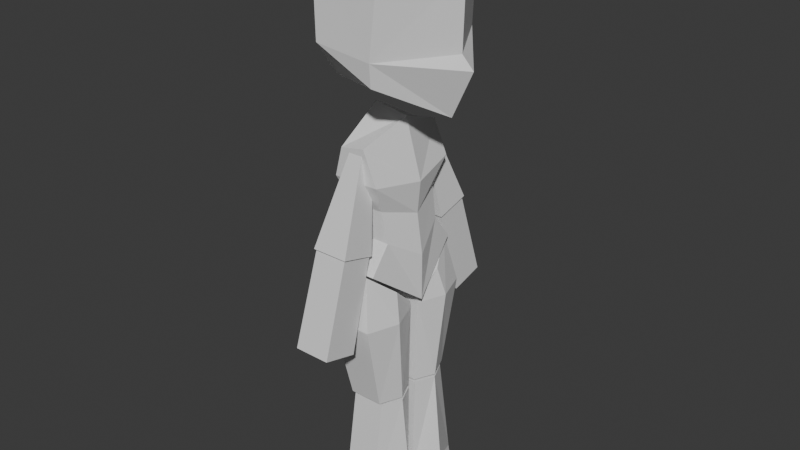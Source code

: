 # Source: base.blend  (saved by Blender 4.0.36; exported with 4.5.12 LTS)
import bpy
from mathutils import Matrix  # noqa: F401  (used for matrix-valued properties, if any)

bpy.ops.wm.read_factory_settings(use_empty=True)
scene = bpy.context.scene
scene.name = 'Scene'

# ---- collections
col_collection = bpy.data.collections.new('Collection'); scene.collection.children.link(col_collection)

# ---- materials (node trees are filled in below, after node groups)
mat_material = bpy.data.materials.new('Material')
mat_material.alpha_threshold = 0.0
mat_material.use_transparent_shadow = False
mat_material.roughness = 0.5
mat_material.line_color = (0.0, 0.0, 0.0, 1.0)

# ---- material node trees
mat_material.use_nodes = True; mat_material.node_tree.nodes.clear()
_N = mat_material.node_tree.nodes; _L = mat_material.node_tree.links
n0 = _N.new('ShaderNodeOutputMaterial'); n0.name = 'Material Output'; n0.location = (300, 300)
n1 = _N.new('ShaderNodeBsdfPrincipled'); n1.name = 'Principled BSDF'; n1.location = (10, 300)
n1.inputs[3].default_value = 1.45
_L.new(n1.outputs[0], n0.inputs[0])
n0.is_active_output = True

# ---- world
world_world = bpy.data.worlds.new('World'); scene.world = world_world
world_world.use_nodes = True; world_world.node_tree.nodes.clear()
_N = world_world.node_tree.nodes; _L = world_world.node_tree.links
n0 = _N.new('ShaderNodeOutputWorld'); n0.name = 'World Output'; n0.location = (300, 300)
n1 = _N.new('ShaderNodeBackground'); n1.name = 'Background'; n1.location = (10, 300)
n1.inputs[0].default_value = (0.05088, 0.05088, 0.05088, 1.0)
_L.new(n1.outputs[0], n0.inputs[0])
n0.is_active_output = True
world_world.color = (0.05088, 0.05088, 0.05088)
world_world.use_sun_shadow = False
world_world.sun_shadow_jitter_overblur = 0.0

# ---- meshes
me_cube = bpy.data.meshes.new('Cube')
me_cube.from_pydata([(-0.5152, 6.142e-08, 2.614), (0.3456, -4.12e-08, 2.475), (0.08753, -0.3574, 2.963), (0.04889, -0.3638, 2.426), (0.05375, -0.3779, 2.548), (-0.2631, -0.3779, 2.582), (-0.2906, -0.3574, 2.963), (-0.2628, -0.2494, 2.401), (-0.3155, 3.761e-08, 2.306), (0.09109, -1.086e-08, 3.127), (-0.249, 2.968e-08, 3.127), (0.2281, -2.72e-08, 2.225), (0.2897, -3.453e-08, 2.921), (-0.5152, 6.142e-08, 2.943), (0.2793, -3.33e-08, 2.544), (0.08753, 0.3574, 2.963), (0.04889, 0.3638, 2.426), (0.05375, 0.3779, 2.548), (-0.2631, 0.3779, 2.582), (-0.2906, 0.3574, 2.963), (-0.2628, 0.2494, 2.401), (-0.2238, -0.3031, 1.413), (-0.2238, -0.2706, 2.044), (-0.287, 3.421e-08, 1.486), (0.06086, -7.256e-09, 1.443), (-0.005752, -0.3031, 1.413), (-0.08543, -0.2706, 2.068), (-0.005752, -0.1892, 1.558), (-0.2238, -0.1892, 1.558), (-0.287, 3.421e-08, 1.183), (-0.2334, 2.783e-08, 2.202), (0.06086, -7.256e-09, 1.183), (-0.04468, 5.326e-09, 2.167), (-0.2238, -0.2001, 1.728), (-0.287, 3.421e-08, 1.736), (0.02816, -3.357e-09, 1.67), (-0.03446, -0.2001, 1.728), (-0.2634, -0.2719, 1.885), (-0.3467, 4.133e-08, 1.947), (0.04657, -5.552e-09, 1.847), (-0.006216, -0.2719, 1.885), (-0.2238, 0.3031, 1.413), (-0.2238, 0.2706, 2.044), (-0.005752, 0.3031, 1.413), (-0.08543, 0.2706, 2.068), (-0.005752, 0.1892, 1.558), (-0.2238, 0.1892, 1.558), (-0.2238, 0.2001, 1.728), (-0.03446, 0.2001, 1.728), (-0.2634, 0.2719, 1.885), (-0.006216, 0.2719, 1.885), (-0.2293, -0.3672, 1.127), (-0.1785, -0.3117, 1.406), (-0.2662, -0.02956, 1.127), (-0.2662, -0.02956, 1.164), (0.01027, -0.3672, 1.127), (-0.04056, -0.3117, 1.406), (0.01027, -0.02956, 1.127), (0.01027, -0.02956, 1.164), (-0.192, -0.265, 0.6374), (-0.192, -0.02476, 0.6374), (-0.004817, -0.265, 0.6374), (-0.004817, -0.02476, 0.6374), (-0.3307, -0.1913, 1.127), (-0.292, -0.1636, 1.285), (0.0709, -0.1913, 1.127), (0.03222, -0.1636, 1.285), (-0.237, -0.1392, 0.6374), (0.04794, -0.1392, 0.6374), (-0.1869, -0.3464, 0.0004198), (-0.1869, -0.248, 0.6196), (-0.1869, -0.03614, 0.002726), (-0.1869, -0.02759, 0.6196), (-0.002212, -0.3464, 0.0004198), (-0.002212, -0.248, 0.6196), (-0.01142, -0.01857, 0.002726), (-0.002212, -0.02759, 0.6196), (-0.2363, -0.1423, 0.001573), (-0.2363, -0.1378, 0.6196), (0.1815, -0.1445, 0.001573), (0.04718, -0.1378, 0.6196), (0.09929, -0.1345, 0.09913), (-0.2293, 0.3672, 1.127), (-0.1785, 0.3117, 1.406), (-0.2662, 0.02956, 1.127), (-0.2662, 0.02956, 1.164), (0.01027, 0.3672, 1.127), (-0.04056, 0.3117, 1.406), (0.01027, 0.02956, 1.127), (0.01027, 0.02956, 1.164), (-0.192, 0.265, 0.6374), (-0.192, 0.02476, 0.6374), (-0.004817, 0.265, 0.6374), (-0.004817, 0.02476, 0.6374), (-0.3307, 0.1913, 1.127), (-0.292, 0.1636, 1.285), (0.0709, 0.1913, 1.127), (0.03222, 0.1636, 1.285), (-0.237, 0.1392, 0.6374), (0.04794, 0.1392, 0.6374), (-0.1869, 0.3464, 0.0004198), (-0.1869, 0.248, 0.6196), (-0.1869, 0.03614, 0.002726), (-0.1869, 0.02759, 0.6196), (-0.002212, 0.3464, 0.0004198), (-0.002212, 0.248, 0.6196), (-0.01142, 0.01857, 0.002726), (-0.002212, 0.02759, 0.6196), (-0.2363, 0.1423, 0.001573), (-0.2363, 0.1378, 0.6196), (0.1815, 0.1445, 0.001573), (0.04718, 0.1378, 0.6196), (0.09929, 0.1345, 0.09913), (-0.2348, -0.4714, 1.57), (-0.1719, -0.2637, 2.045), (-0.2348, -0.2775, 1.517), (-0.1719, -0.1911, 2.025), (-0.03366, -0.4714, 1.57), (-0.09658, -0.2637, 2.045), (-0.03366, -0.2775, 1.517), (-0.09658, -0.1911, 2.025), (-0.2348, 0.4714, 1.57), (-0.1719, 0.2637, 2.045), (-0.2348, 0.2775, 1.517), (-0.1719, 0.1911, 2.025), (-0.03366, 0.4714, 1.57), (-0.09658, 0.2637, 2.045), (-0.03366, 0.2775, 1.517), (-0.09658, 0.1911, 2.025), (-0.2348, -0.6193, 1.071), (-0.2266, -0.4644, 1.561), (-0.2348, -0.4254, 1.018), (-0.2266, -0.2862, 1.512), (-0.03366, -0.6193, 1.071), (-0.04187, -0.4644, 1.561), (-0.03366, -0.4254, 1.018), (-0.04187, -0.2862, 1.512), (-0.2348, 0.6193, 1.071), (-0.2266, 0.4644, 1.561), (-0.2348, 0.4254, 1.018), (-0.2266, 0.2862, 1.512), (-0.03366, 0.6193, 1.071), (-0.04187, 0.4644, 1.561), (-0.03366, 0.4254, 1.018), (-0.04187, 0.2862, 1.512)], [], [(9, 10, 6, 2), (7, 5, 0), (8, 11, 3, 7), (12, 9, 2), (1, 14, 4), (5, 6, 13, 0), (11, 1, 4, 3), (6, 10, 13), (3, 4, 5, 7), (4, 2, 6, 5), (4, 14, 12, 2), (0, 8, 7), (9, 15, 19, 10), (20, 0, 18), (8, 20, 16, 11), (12, 15, 9), (1, 17, 14), (18, 0, 13, 19), (11, 16, 17, 1), (19, 13, 10), (16, 20, 18, 17), (17, 18, 19, 15), (17, 15, 12, 14), (0, 20, 8), (39, 32, 26, 40), (40, 26, 22, 37), (29, 31, 25, 21), (32, 30, 22, 26), (25, 27, 28, 21), (31, 24, 27, 25), (21, 28, 23, 29), (37, 22, 30, 38), (28, 33, 34, 23), (27, 36, 33, 28), (24, 35, 36, 27), (33, 37, 38, 34), (36, 40, 37, 33), (35, 39, 40, 36), (39, 50, 44, 32), (50, 49, 42, 44), (29, 41, 43, 31), (32, 44, 42, 30), (43, 41, 46, 45), (31, 43, 45, 24), (41, 29, 23, 46), (49, 38, 30, 42), (46, 23, 34, 47), (45, 46, 47, 48), (24, 45, 48, 35), (47, 34, 38, 49), (48, 47, 49, 50), (35, 48, 50, 39), (63, 64, 54, 53), (53, 54, 58, 57), (65, 66, 56, 55), (55, 56, 52, 51), (53, 57, 62, 60), (66, 64, 52, 56), (67, 68, 61, 59), (63, 53, 60, 67), (65, 55, 61, 68), (55, 51, 59, 61), (57, 65, 68, 62), (51, 63, 67, 59), (60, 62, 68, 67), (58, 54, 64, 66), (57, 58, 66, 65), (51, 52, 64, 63), (77, 78, 72, 71), (71, 72, 76, 75), (79, 81, 73), (73, 74, 70, 69), (77, 79, 73, 69), (80, 78, 70, 74), (76, 72, 78, 80), (71, 75, 79, 77), (75, 81, 79), (69, 70, 78, 77), (81, 75, 80), (73, 80, 74), (80, 73, 81), (80, 75, 76), (94, 84, 85, 95), (84, 88, 89, 85), (96, 86, 87, 97), (86, 82, 83, 87), (84, 91, 93, 88), (97, 87, 83, 95), (98, 90, 92, 99), (94, 98, 91, 84), (96, 99, 92, 86), (86, 92, 90, 82), (88, 93, 99, 96), (82, 90, 98, 94), (91, 98, 99, 93), (89, 97, 95, 85), (88, 96, 97, 89), (82, 94, 95, 83), (108, 102, 103, 109), (102, 106, 107, 103), (110, 104, 112), (104, 100, 101, 105), (108, 100, 104, 110), (111, 105, 101, 109), (107, 111, 109, 103), (102, 108, 110, 106), (106, 110, 112), (100, 108, 109, 101), (112, 111, 106), (104, 105, 111), (111, 112, 104), (111, 107, 106), (113, 114, 116, 115), (115, 116, 120, 119), (119, 120, 118, 117), (117, 118, 114, 113), (115, 119, 117, 113), (120, 116, 114, 118), (121, 123, 124, 122), (123, 127, 128, 124), (127, 125, 126, 128), (125, 121, 122, 126), (123, 121, 125, 127), (128, 126, 122, 124), (129, 130, 132, 131), (131, 132, 136, 135), (135, 136, 134, 133), (133, 134, 130, 129), (131, 135, 133, 129), (136, 132, 130, 134), (137, 139, 140, 138), (139, 143, 144, 140), (143, 141, 142, 144), (141, 137, 138, 142), (139, 137, 141, 143), (144, 142, 138, 140)])
_uv = me_cube.uv_layers.new(name='UVMap')
_uv.uv.foreach_set('vector', [0.625, 0.625, 0.875, 0.625, 0.875, 0.75, 0.625, 0.75, 0.375, 0.0, 0.5, 0.0, 0.5, 0.125, 0.125, 0.625, 0.375, 0.625, 0.375, 0.75, 0.125, 0.75, 0.5625, 0.625, 0.625, 0.625, 0.625, 0.75, 0.5, 0.625, 0.5278, 0.625, 0.5, 0.75, 0.5, 0.0, 0.5625, 0.0, 0.5625, 0.125, 0.5, 0.125, 0.375, 0.625, 0.5, 0.625, 0.5, 0.75, 0.375, 0.75, 0.625, 0.0, 0.625, 0.125, 0.5625, 0.125, 0.375, 0.75, 0.5, 0.75, 0.5, 1.0, 0.375, 1.0, 0.5, 0.75, 0.5625, 0.75, 0.5625, 1.0, 0.5, 1.0, 0.5, 0.75, 0.5278, 0.625, 0.5625, 0.625, 0.5625, 0.75, 0.5, 0.125, 0.375, 0.125, 0.375, 0.0, 0.625, 0.625, 0.625, 0.75, 0.875, 0.75, 0.875, 0.625, 0.375, 0.0, 0.5, 0.125, 0.5, 0.0, 0.125, 0.625, 0.125, 0.75, 0.375, 0.75, 0.375, 0.625, 0.5625, 0.625, 0.625, 0.75, 0.625, 0.625, 0.5, 0.625, 0.5, 0.75, 0.5278, 0.625, 0.5, 0.0, 0.5, 0.125, 0.5625, 0.125, 0.5625, 0.0, 0.375, 0.625, 0.375, 0.75, 0.5, 0.75, 0.5, 0.625, 0.625, 0.0, 0.5625, 0.125, 0.625, 0.125, 0.375, 0.75, 0.375, 1.0, 0.5, 1.0, 0.5, 0.75, 0.5, 0.75, 0.5, 1.0, 0.5625, 1.0, 0.5625, 0.75, 0.5, 0.75, 0.5625, 0.75, 0.5625, 0.625, 0.5278, 0.625, 0.5, 0.125, 0.375, 0.0, 0.375, 0.125, 0.5938, 0.625, 0.625, 0.625, 0.625, 0.75, 0.5938, 0.75, 0.5938, 0.75, 0.625, 0.75, 0.625, 1.0, 0.5938, 1.0, 0.125, 0.625, 0.375, 0.625, 0.375, 0.75, 0.125, 0.75, 0.625, 0.625, 0.875, 0.625, 0.875, 0.75, 0.625, 0.75, 0.375, 0.75, 0.5, 0.75, 0.5, 1.0, 0.375, 1.0, 0.375, 0.625, 0.5, 0.625, 0.5, 0.75, 0.375, 0.75, 0.375, 0.0, 0.5, 0.0, 0.5, 0.125, 0.375, 0.125, 0.5938, 0.0, 0.625, 0.0, 0.625, 0.125, 0.5938, 0.125, 0.5, 0.0, 0.5625, 0.0, 0.5625, 0.125, 0.5, 0.125, 0.5, 0.75, 0.5625, 0.75, 0.5625, 1.0, 0.5, 1.0, 0.5, 0.625, 0.5625, 0.625, 0.5625, 0.75, 0.5, 0.75, 0.5625, 0.0, 0.5938, 0.0, 0.5938, 0.125, 0.5625, 0.125, 0.5625, 0.75, 0.5938, 0.75, 0.5938, 1.0, 0.5625, 1.0, 0.5625, 0.625, 0.5938, 0.625, 0.5938, 0.75, 0.5625, 0.75, 0.5938, 0.625, 0.5938, 0.75, 0.625, 0.75, 0.625, 0.625, 0.5938, 0.75, 0.5938, 1.0, 0.625, 1.0, 0.625, 0.75, 0.125, 0.625, 0.125, 0.75, 0.375, 0.75, 0.375, 0.625, 0.625, 0.625, 0.625, 0.75, 0.875, 0.75, 0.875, 0.625, 0.375, 0.75, 0.375, 1.0, 0.5, 1.0, 0.5, 0.75, 0.375, 0.625, 0.375, 0.75, 0.5, 0.75, 0.5, 0.625, 0.375, 0.0, 0.375, 0.125, 0.5, 0.125, 0.5, 0.0, 0.5938, 0.0, 0.5938, 0.125, 0.625, 0.125, 0.625, 0.0, 0.5, 0.0, 0.5, 0.125, 0.5625, 0.125, 0.5625, 0.0, 0.5, 0.75, 0.5, 1.0, 0.5625, 1.0, 0.5625, 0.75, 0.5, 0.625, 0.5, 0.75, 0.5625, 0.75, 0.5625, 0.625, 0.5625, 0.0, 0.5625, 0.125, 0.5938, 0.125, 0.5938, 0.0, 0.5625, 0.75, 0.5625, 1.0, 0.5938, 1.0, 0.5938, 0.75, 0.5625, 0.625, 0.5625, 0.75, 0.5938, 0.75, 0.5938, 0.625, 0.375, 0.125, 0.625, 0.125, 0.625, 0.25, 0.375, 0.25, 0.375, 0.25, 0.625, 0.25, 0.625, 0.5, 0.375, 0.5, 0.375, 0.625, 0.625, 0.625, 0.625, 0.75, 0.375, 0.75, 0.375, 0.75, 0.625, 0.75, 0.625, 1.0, 0.375, 1.0, 0.375, 0.25, 0.375, 0.5, 0.375, 0.5, 0.375, 0.25, 0.625, 0.625, 0.875, 0.625, 0.875, 0.75, 0.625, 0.75, 0.125, 0.625, 0.375, 0.625, 0.375, 0.75, 0.125, 0.75, 0.375, 0.125, 0.375, 0.25, 0.375, 0.25, 0.375, 0.125, 0.375, 0.625, 0.375, 0.75, 0.375, 0.75, 0.375, 0.625, 0.375, 0.75, 0.375, 1.0, 0.375, 1.0, 0.375, 0.75, 0.375, 0.5, 0.375, 0.625, 0.375, 0.625, 0.375, 0.5, 0.375, 0.0, 0.375, 0.125, 0.375, 0.125, 0.375, 0.0, 0.125, 0.5, 0.375, 0.5, 0.375, 0.625, 0.125, 0.625, 0.625, 0.5, 0.875, 0.5, 0.875, 0.625, 0.625, 0.625, 0.375, 0.5, 0.625, 0.5, 0.625, 0.625, 0.375, 0.625, 0.375, 0.0, 0.625, 0.0, 0.625, 0.125, 0.375, 0.125, 0.375, 0.125, 0.625, 0.125, 0.625, 0.25, 0.375, 0.25, 0.375, 0.25, 0.625, 0.25, 0.625, 0.5, 0.375, 0.5, 0.375, 0.625, 0.4503, 0.625, 0.375, 0.75, 0.375, 0.75, 0.625, 0.75, 0.625, 1.0, 0.375, 1.0, 0.125, 0.625, 0.375, 0.625, 0.375, 0.75, 0.125, 0.75, 0.625, 0.625, 0.875, 0.625, 0.875, 0.75, 0.625, 0.75, 0.625, 0.5, 0.875, 0.5, 0.875, 0.625, 0.625, 0.625, 0.125, 0.5, 0.375, 0.5, 0.375, 0.625, 0.125, 0.625, 0.375, 0.5, 0.4503, 0.625, 0.375, 0.625, 0.375, 0.0, 0.625, 0.0, 0.625, 0.125, 0.375, 0.125, 0.4503, 0.625, 0.375, 0.5, 0.625, 0.625, 0.375, 0.75, 0.625, 0.625, 0.625, 0.75, 0.625, 0.625, 0.375, 0.75, 0.4503, 0.625, 0.625, 0.625, 0.375, 0.5, 0.625, 0.5, 0.375, 0.125, 0.375, 0.25, 0.625, 0.25, 0.625, 0.125, 0.375, 0.25, 0.375, 0.5, 0.625, 0.5, 0.625, 0.25, 0.375, 0.625, 0.375, 0.75, 0.625, 0.75, 0.625, 0.625, 0.375, 0.75, 0.375, 1.0, 0.625, 1.0, 0.625, 0.75, 0.375, 0.25, 0.375, 0.25, 0.375, 0.5, 0.375, 0.5, 0.625, 0.625, 0.625, 0.75, 0.875, 0.75, 0.875, 0.625, 0.125, 0.625, 0.125, 0.75, 0.375, 0.75, 0.375, 0.625, 0.375, 0.125, 0.375, 0.125, 0.375, 0.25, 0.375, 0.25, 0.375, 0.625, 0.375, 0.625, 0.375, 0.75, 0.375, 0.75, 0.375, 0.75, 0.375, 0.75, 0.375, 1.0, 0.375, 1.0, 0.375, 0.5, 0.375, 0.5, 0.375, 0.625, 0.375, 0.625, 0.375, 0.0, 0.375, 0.0, 0.375, 0.125, 0.375, 0.125, 0.125, 0.5, 0.125, 0.625, 0.375, 0.625, 0.375, 0.5, 0.625, 0.5, 0.625, 0.625, 0.875, 0.625, 0.875, 0.5, 0.375, 0.5, 0.375, 0.625, 0.625, 0.625, 0.625, 0.5, 0.375, 0.0, 0.375, 0.125, 0.625, 0.125, 0.625, 0.0, 0.375, 0.125, 0.375, 0.25, 0.625, 0.25, 0.625, 0.125, 0.375, 0.25, 0.375, 0.5, 0.625, 0.5, 0.625, 0.25, 0.375, 0.625, 0.375, 0.75, 0.4503, 0.625, 0.375, 0.75, 0.375, 1.0, 0.625, 1.0, 0.625, 0.75, 0.125, 0.625, 0.125, 0.75, 0.375, 0.75, 0.375, 0.625, 0.625, 0.625, 0.625, 0.75, 0.875, 0.75, 0.875, 0.625, 0.625, 0.5, 0.625, 0.625, 0.875, 0.625, 0.875, 0.5, 0.125, 0.5, 0.125, 0.625, 0.375, 0.625, 0.375, 0.5, 0.375, 0.5, 0.375, 0.625, 0.4503, 0.625, 0.375, 0.0, 0.375, 0.125, 0.625, 0.125, 0.625, 0.0, 0.4503, 0.625, 0.625, 0.625, 0.375, 0.5, 0.375, 0.75, 0.625, 0.75, 0.625, 0.625, 0.625, 0.625, 0.4503, 0.625, 0.375, 0.75, 0.625, 0.625, 0.625, 0.5, 0.375, 0.5, 0.375, 0.0, 0.625, 0.0, 0.625, 0.25, 0.375, 0.25, 0.375, 0.25, 0.625, 0.25, 0.625, 0.5, 0.375, 0.5, 0.375, 0.5, 0.625, 0.5, 0.625, 0.75, 0.375, 0.75, 0.375, 0.75, 0.625, 0.75, 0.625, 1.0, 0.375, 1.0, 0.125, 0.5, 0.375, 0.5, 0.375, 0.75, 0.125, 0.75, 0.625, 0.5, 0.875, 0.5, 0.875, 0.75, 0.625, 0.75, 0.375, 0.0, 0.375, 0.25, 0.625, 0.25, 0.625, 0.0, 0.375, 0.25, 0.375, 0.5, 0.625, 0.5, 0.625, 0.25, 0.375, 0.5, 0.375, 0.75, 0.625, 0.75, 0.625, 0.5, 0.375, 0.75, 0.375, 1.0, 0.625, 1.0, 0.625, 0.75, 0.125, 0.5, 0.125, 0.75, 0.375, 0.75, 0.375, 0.5, 0.625, 0.5, 0.625, 0.75, 0.875, 0.75, 0.875, 0.5, 0.375, 0.0, 0.625, 0.0, 0.625, 0.25, 0.375, 0.25, 0.375, 0.25, 0.625, 0.25, 0.625, 0.5, 0.375, 0.5, 0.375, 0.5, 0.625, 0.5, 0.625, 0.75, 0.375, 0.75, 0.375, 0.75, 0.625, 0.75, 0.625, 1.0, 0.375, 1.0, 0.125, 0.5, 0.375, 0.5, 0.375, 0.75, 0.125, 0.75, 0.625, 0.5, 0.875, 0.5, 0.875, 0.75, 0.625, 0.75, 0.375, 0.0, 0.375, 0.25, 0.625, 0.25, 0.625, 0.0, 0.375, 0.25, 0.375, 0.5, 0.625, 0.5, 0.625, 0.25, 0.375, 0.5, 0.375, 0.75, 0.625, 0.75, 0.625, 0.5, 0.375, 0.75, 0.375, 1.0, 0.625, 1.0, 0.625, 0.75, 0.125, 0.5, 0.125, 0.75, 0.375, 0.75, 0.375, 0.5, 0.625, 0.5, 0.625, 0.75, 0.875, 0.75, 0.875, 0.5])
me_cube.materials.append(mat_material)
me_cube.use_mirror_vertex_groups = False
me_cube.update()
arm_armature = bpy.data.armatures.new('Armature')  # bones are not reproduced

# ---- objects
ob_chibi = bpy.data.objects.new('chibi', me_cube)
ob_armature = bpy.data.objects.new('Armature', arm_armature)

# ---- transforms, parenting, visibility, modifiers, constraints
ob_chibi.parent = ob_armature
ob_chibi.location = (0.0, 0.0, 0.0)
ob_chibi.lock_rotations_4d = False
ob_chibi.empty_display_type = 'ARROWS'
ob_chibi.lineart.crease_threshold = 0.0
_vg = ob_chibi.vertex_groups.new(name='Bone.002')
_vg = ob_chibi.vertex_groups.new(name='leg1_R')
_vg.add([51, 52, 53, 54, 55, 56, 57, 58, 59, 60, 61, 62, 63, 64, 65, 66, 67, 68], 1.0, 'REPLACE')
_vg = ob_chibi.vertex_groups.new(name='leg2_R')
_vg.add([69, 70, 71, 72, 73, 74, 75, 76, 77, 78, 79, 80, 81], 1.0, 'REPLACE')
_vg = ob_chibi.vertex_groups.new(name='leg1_L')
_vg.add([82, 83, 84, 85, 86, 87, 88, 89, 90, 91, 92, 93, 94, 95, 96, 97, 98, 99], 1.0, 'REPLACE')
_vg = ob_chibi.vertex_groups.new(name='leg2_L')
_vg.add([100, 101, 102, 103, 104, 105, 106, 107, 108, 109, 110, 111, 112], 1.0, 'REPLACE')
_vg = ob_chibi.vertex_groups.new(name='Bone.001')
_vg.add([21, 22, 23, 24, 25, 26, 27, 28, 29, 30, 31, 32, 33, 34, 35, 36, 37, 38, 39, 40, 41, 42, 43, 44, 45, 46, 47, 48, 49, 50], 1.0, 'REPLACE')
_vg = ob_chibi.vertex_groups.new(name='arm1_R')
_vg.add([113, 114, 115, 116, 117, 118, 119, 120], 1.0, 'REPLACE')
_vg = ob_chibi.vertex_groups.new(name='arm2_R')
_vg.add([129, 130, 131, 132, 133, 134, 135, 136], 1.0, 'REPLACE')
_vg = ob_chibi.vertex_groups.new(name='arm1_L')
_vg.add([121, 122, 123, 124, 125, 126, 127, 128], 1.0, 'REPLACE')
_vg = ob_chibi.vertex_groups.new(name='arm2_L')
_vg.add([137, 138, 139, 140, 141, 142, 143, 144], 1.0, 'REPLACE')
_vg = ob_chibi.vertex_groups.new(name='Bone.003')
_vg.add([0, 1, 2, 3, 4, 5, 6, 7, 8, 9, 10, 11, 12, 13, 14, 15, 16, 17, 18, 19, 20], 1.0, 'REPLACE')
_m = ob_chibi.modifiers.new('Armature', 'ARMATURE')
_m.object = ob_armature
ob_armature.location = (0.0, 0.0, 0.0)

# ---- collection membership
col_collection.objects.link(ob_chibi)
col_collection.objects.link(ob_armature)

# ---- scene / render settings (as saved in the file)
scene.frame_start = 1; scene.frame_end = 250; scene.frame_set(1)
scene.render.engine = 'BLENDER_EEVEE_NEXT'
scene.cycles.sampling_pattern = 'TABULATED_SOBOL'
bpy.context.view_layer.update()

# ---- added for rendering (the .blend has no active camera and no usable light): camera, sun
cam_auto = bpy.data.cameras.new('AutoCamera')
cam_auto.lens = 50.0
cam_auto.sensor_width = 36.0
cam_auto.clip_end = 1000.0
ob_auto_camera = bpy.data.objects.new('AutoCamera', cam_auto)
scene.collection.objects.link(ob_auto_camera)
ob_auto_camera.location = (3.12703, -3.85419, 4.13315)
ob_auto_camera.rotation_euler = (1.09748, -7.21219e-08, 0.694738)
scene.camera = ob_auto_camera
light_auto_sun = bpy.data.lights.new('AutoSun', 'SUN')
light_auto_sun.energy = 3.0
light_auto_sun.angle = 0.0523599
ob_auto_sun = bpy.data.objects.new('AutoSun', light_auto_sun)
scene.collection.objects.link(ob_auto_sun)
ob_auto_sun.rotation_euler = (0.872665, 0.174533, 0.523599)
bpy.context.view_layer.update()
